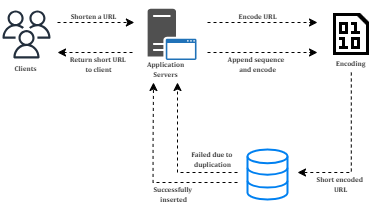

The diagram above was exported from draw.io. Its source (the exported page's mxGraphModel, read from the mxfile embedded in the PNG):
<mxGraphModel dx="529" dy="295" grid="1" gridSize="10" guides="1" tooltips="1" connect="1" arrows="1" fold="1" page="1" pageScale="1" pageWidth="850" pageHeight="1100" math="0" shadow="0">
  <root>
    <mxCell id="0" />
    <mxCell id="1" parent="0" />
    <mxCell id="vB2dH9MHRQ0l_AII12vn-3" value="" style="shape=image;html=1;verticalAlign=top;verticalLabelPosition=bottom;labelBackgroundColor=#ffffff;imageAspect=0;aspect=fixed;image=https://cdn0.iconfinder.com/data/icons/octicons/1024/file-binary-128.png" vertex="1" parent="1">
      <mxGeometry x="390" y="227.88" width="48" height="48" as="geometry" />
    </mxCell>
    <mxCell id="vB2dH9MHRQ0l_AII12vn-5" value="" style="sketch=0;pointerEvents=1;shadow=0;dashed=0;html=1;strokeColor=none;fillColor=#505050;labelPosition=center;verticalLabelPosition=bottom;verticalAlign=top;outlineConnect=0;align=center;shape=mxgraph.office.servers.application_server_blue;" vertex="1" parent="1">
      <mxGeometry x="210.13" y="226.37" width="48.87" height="51.03" as="geometry" />
    </mxCell>
    <mxCell id="vB2dH9MHRQ0l_AII12vn-8" value="" style="sketch=0;outlineConnect=0;fontColor=#232F3E;gradientColor=none;fillColor=#232F3D;strokeColor=none;dashed=0;verticalLabelPosition=bottom;verticalAlign=top;align=center;html=1;fontSize=12;fontStyle=0;aspect=fixed;pointerEvents=1;shape=mxgraph.aws4.users;" vertex="1" parent="1">
      <mxGeometry x="65" y="227.89000000000001" width="48" height="48" as="geometry" />
    </mxCell>
    <mxCell id="vB2dH9MHRQ0l_AII12vn-9" value="" style="html=1;verticalLabelPosition=bottom;align=center;labelBackgroundColor=#ffffff;verticalAlign=top;strokeWidth=2;strokeColor=#0080F0;shadow=0;dashed=0;shape=mxgraph.ios7.icons.data;" vertex="1" parent="1">
      <mxGeometry x="310" y="367" width="40" height="50" as="geometry" />
    </mxCell>
    <mxCell id="vB2dH9MHRQ0l_AII12vn-10" value="" style="html=1;labelBackgroundColor=#ffffff;startArrow=none;startFill=0;startSize=6;endArrow=classic;endFill=1;endSize=6;jettySize=auto;orthogonalLoop=1;strokeWidth=1;dashed=1;fontSize=14;rounded=0;" edge="1" parent="1">
      <mxGeometry width="60" height="60" relative="1" as="geometry">
        <mxPoint x="120" y="240" as="sourcePoint" />
        <mxPoint x="196.87" y="240" as="targetPoint" />
      </mxGeometry>
    </mxCell>
    <mxCell id="vB2dH9MHRQ0l_AII12vn-11" value="" style="html=1;labelBackgroundColor=#ffffff;startArrow=none;startFill=0;startSize=6;endArrow=classic;endFill=1;endSize=6;jettySize=auto;orthogonalLoop=1;strokeWidth=1;dashed=1;fontSize=14;rounded=0;" edge="1" parent="1">
      <mxGeometry width="60" height="60" relative="1" as="geometry">
        <mxPoint x="195" y="270" as="sourcePoint" />
        <mxPoint x="120" y="270" as="targetPoint" />
      </mxGeometry>
    </mxCell>
    <mxCell id="vB2dH9MHRQ0l_AII12vn-12" value="" style="html=1;labelBackgroundColor=#ffffff;startArrow=none;startFill=0;startSize=6;endArrow=classic;endFill=1;endSize=6;jettySize=auto;orthogonalLoop=1;strokeWidth=1;dashed=1;fontSize=14;rounded=0;" edge="1" parent="1">
      <mxGeometry width="60" height="60" relative="1" as="geometry">
        <mxPoint x="270" y="240" as="sourcePoint" />
        <mxPoint x="380" y="240" as="targetPoint" />
      </mxGeometry>
    </mxCell>
    <mxCell id="vB2dH9MHRQ0l_AII12vn-14" value="" style="html=1;labelBackgroundColor=#ffffff;startArrow=none;startFill=0;startSize=6;endArrow=classic;endFill=1;endSize=6;jettySize=auto;orthogonalLoop=1;strokeWidth=1;dashed=1;fontSize=14;rounded=0;" edge="1" parent="1">
      <mxGeometry width="60" height="60" relative="1" as="geometry">
        <mxPoint x="270" y="270" as="sourcePoint" />
        <mxPoint x="380" y="270" as="targetPoint" />
      </mxGeometry>
    </mxCell>
    <mxCell id="vB2dH9MHRQ0l_AII12vn-15" value="" style="html=1;labelBackgroundColor=#ffffff;startArrow=none;startFill=0;startSize=6;endArrow=classic;endFill=1;endSize=6;jettySize=auto;orthogonalLoop=1;strokeWidth=1;dashed=1;fontSize=14;rounded=0;edgeStyle=orthogonalEdgeStyle;" edge="1" parent="1">
      <mxGeometry width="60" height="60" relative="1" as="geometry">
        <mxPoint x="413.8" y="290" as="sourcePoint" />
        <mxPoint x="360" y="390" as="targetPoint" />
        <Array as="points">
          <mxPoint x="414" y="390" />
        </Array>
      </mxGeometry>
    </mxCell>
    <mxCell id="vB2dH9MHRQ0l_AII12vn-18" value="" style="html=1;labelBackgroundColor=#ffffff;startArrow=none;startFill=0;startSize=6;endArrow=classic;endFill=1;endSize=6;jettySize=auto;orthogonalLoop=1;strokeWidth=1;dashed=1;fontSize=14;rounded=0;edgeStyle=orthogonalEdgeStyle;" edge="1" parent="1">
      <mxGeometry width="60" height="60" relative="1" as="geometry">
        <mxPoint x="300" y="390" as="sourcePoint" />
        <mxPoint x="240" y="300" as="targetPoint" />
        <Array as="points">
          <mxPoint x="240" y="360" />
          <mxPoint x="240" y="360" />
        </Array>
      </mxGeometry>
    </mxCell>
    <mxCell id="vB2dH9MHRQ0l_AII12vn-19" value="" style="html=1;labelBackgroundColor=#ffffff;startArrow=none;startFill=0;startSize=6;endArrow=classic;endFill=1;endSize=6;jettySize=auto;orthogonalLoop=1;strokeWidth=1;dashed=1;fontSize=14;rounded=0;edgeStyle=orthogonalEdgeStyle;" edge="1" parent="1">
      <mxGeometry width="60" height="60" relative="1" as="geometry">
        <mxPoint x="300" y="400" as="sourcePoint" />
        <mxPoint x="216" y="300" as="targetPoint" />
        <Array as="points">
          <mxPoint x="215.57" y="360" />
          <mxPoint x="215.57" y="360" />
        </Array>
      </mxGeometry>
    </mxCell>
    <mxCell id="vB2dH9MHRQ0l_AII12vn-20" value="&lt;font size=&quot;1&quot; face=&quot;Cambria&quot; style=&quot;&quot;&gt;&lt;b style=&quot;font-size: 7px;&quot;&gt;Clients&lt;/b&gt;&lt;/font&gt;" style="text;html=1;align=center;verticalAlign=middle;resizable=0;points=[];autosize=1;strokeColor=none;fillColor=none;" vertex="1" parent="1">
      <mxGeometry x="63" y="270" width="50" height="30" as="geometry" />
    </mxCell>
    <mxCell id="vB2dH9MHRQ0l_AII12vn-22" value="&lt;font face=&quot;Cambria&quot; style=&quot;font-size: 7px;&quot;&gt;&lt;b style=&quot;&quot;&gt;Application&lt;/b&gt;&lt;/font&gt;&lt;div style=&quot;font-size: 7px;&quot;&gt;&lt;font face=&quot;Cambria&quot; style=&quot;font-size: 7px;&quot;&gt;&lt;b style=&quot;&quot;&gt;Servers&lt;/b&gt;&lt;/font&gt;&lt;/div&gt;" style="text;html=1;align=center;verticalAlign=middle;resizable=0;points=[];autosize=1;strokeColor=none;fillColor=none;" vertex="1" parent="1">
      <mxGeometry x="198" y="265" width="60" height="40" as="geometry" />
    </mxCell>
    <mxCell id="vB2dH9MHRQ0l_AII12vn-23" value="&lt;font size=&quot;1&quot; face=&quot;Cambria&quot; style=&quot;&quot;&gt;&lt;b style=&quot;font-size: 7px;&quot;&gt;Encoding&lt;/b&gt;&lt;/font&gt;" style="text;html=1;align=center;verticalAlign=middle;resizable=0;points=[];autosize=1;strokeColor=none;fillColor=none;" vertex="1" parent="1">
      <mxGeometry x="388" y="265" width="50" height="30" as="geometry" />
    </mxCell>
    <mxCell id="vB2dH9MHRQ0l_AII12vn-24" value="&lt;font face=&quot;Cambria&quot; style=&quot;font-size: 7px;&quot;&gt;&lt;b style=&quot;&quot;&gt;Failed due to&amp;nbsp;&lt;/b&gt;&lt;/font&gt;&lt;div style=&quot;font-size: 7px;&quot;&gt;&lt;font face=&quot;Cambria&quot; style=&quot;font-size: 7px;&quot;&gt;&lt;b style=&quot;&quot;&gt;duplication&lt;/b&gt;&lt;/font&gt;&lt;/div&gt;" style="text;html=1;align=center;verticalAlign=middle;resizable=0;points=[];autosize=1;strokeColor=none;fillColor=none;" vertex="1" parent="1">
      <mxGeometry x="240" y="355" width="70" height="40" as="geometry" />
    </mxCell>
    <mxCell id="vB2dH9MHRQ0l_AII12vn-25" value="&lt;font style=&quot;font-size: 7px;&quot; face=&quot;Cambria&quot;&gt;&lt;b style=&quot;&quot;&gt;Short encoded&amp;nbsp;&lt;/b&gt;&lt;/font&gt;&lt;div style=&quot;font-size: 7px;&quot;&gt;&lt;font style=&quot;font-size: 7px;&quot; face=&quot;Cambria&quot;&gt;&lt;b style=&quot;&quot;&gt;URL&lt;/b&gt;&lt;/font&gt;&lt;/div&gt;" style="text;html=1;align=center;verticalAlign=middle;resizable=0;points=[];autosize=1;strokeColor=none;fillColor=none;" vertex="1" parent="1">
      <mxGeometry x="368" y="380" width="70" height="40" as="geometry" />
    </mxCell>
    <mxCell id="vB2dH9MHRQ0l_AII12vn-26" value="&lt;font style=&quot;font-size: 7px;&quot; face=&quot;Cambria&quot;&gt;&lt;b style=&quot;&quot;&gt;Append sequence&amp;nbsp;&amp;nbsp;&lt;/b&gt;&lt;/font&gt;&lt;div style=&quot;font-size: 7px;&quot;&gt;&lt;font style=&quot;font-size: 7px;&quot; face=&quot;Cambria&quot;&gt;&lt;b style=&quot;&quot;&gt;and encode&lt;/b&gt;&lt;/font&gt;&lt;/div&gt;" style="text;html=1;align=center;verticalAlign=middle;resizable=0;points=[];autosize=1;strokeColor=none;fillColor=none;" vertex="1" parent="1">
      <mxGeometry x="280" y="260" width="80" height="40" as="geometry" />
    </mxCell>
    <mxCell id="vB2dH9MHRQ0l_AII12vn-27" value="&lt;font face=&quot;Cambria&quot;&gt;&lt;span style=&quot;font-size: 7px;&quot;&gt;&lt;b&gt;Encode URL&lt;/b&gt;&lt;/span&gt;&lt;/font&gt;" style="text;html=1;align=center;verticalAlign=middle;resizable=0;points=[];autosize=1;strokeColor=none;fillColor=none;" vertex="1" parent="1">
      <mxGeometry x="290" y="218" width="60" height="30" as="geometry" />
    </mxCell>
    <mxCell id="vB2dH9MHRQ0l_AII12vn-28" value="&lt;font style=&quot;font-size: 7px;&quot; face=&quot;Cambria&quot;&gt;&lt;b style=&quot;&quot;&gt;Successfully&amp;nbsp;&lt;/b&gt;&lt;/font&gt;&lt;div style=&quot;font-size: 7px;&quot;&gt;&lt;font style=&quot;font-size: 7px;&quot; face=&quot;Cambria&quot;&gt;&lt;b style=&quot;&quot;&gt;inserted&lt;/b&gt;&lt;/font&gt;&lt;/div&gt;" style="text;html=1;align=center;verticalAlign=middle;resizable=0;points=[];autosize=1;strokeColor=none;fillColor=none;" vertex="1" parent="1">
      <mxGeometry x="205.57" y="390" width="60" height="40" as="geometry" />
    </mxCell>
    <mxCell id="vB2dH9MHRQ0l_AII12vn-29" value="&lt;font style=&quot;font-size: 7px;&quot; face=&quot;Cambria&quot;&gt;&lt;b style=&quot;&quot;&gt;Return short URL&amp;nbsp;&lt;/b&gt;&lt;/font&gt;&lt;div style=&quot;font-size: 7px;&quot;&gt;&lt;font style=&quot;font-size: 7px;&quot; face=&quot;Cambria&quot;&gt;&lt;b style=&quot;&quot;&gt;to client&lt;/b&gt;&lt;/font&gt;&lt;/div&gt;" style="text;html=1;align=center;verticalAlign=middle;resizable=0;points=[];autosize=1;strokeColor=none;fillColor=none;" vertex="1" parent="1">
      <mxGeometry x="120.57" y="260" width="80" height="40" as="geometry" />
    </mxCell>
    <mxCell id="vB2dH9MHRQ0l_AII12vn-30" value="&lt;font face=&quot;Cambria&quot;&gt;&lt;span style=&quot;font-size: 7px;&quot;&gt;&lt;b&gt;Shorten a URL&lt;/b&gt;&lt;/span&gt;&lt;/font&gt;" style="text;html=1;align=center;verticalAlign=middle;resizable=0;points=[];autosize=1;strokeColor=none;fillColor=none;" vertex="1" parent="1">
      <mxGeometry x="120.57" y="218" width="70" height="30" as="geometry" />
    </mxCell>
  </root>
</mxGraphModel>